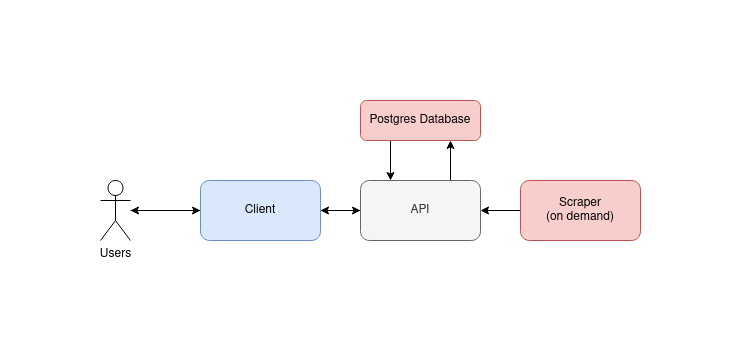

The diagram above was exported from draw.io. Its source (the exported page's mxGraphModel, read from the mxfile embedded in the PNG):
<mxGraphModel dx="1646" dy="872" grid="1" gridSize="10" guides="1" tooltips="1" connect="1" arrows="1" fold="1" page="1" pageScale="1" pageWidth="850" pageHeight="1100" math="0" shadow="0">
  <root>
    <mxCell id="0" />
    <mxCell id="1" parent="0" />
    <mxCell id="StIKoyvSrRFXN71LB6y8-9" style="edgeStyle=orthogonalEdgeStyle;rounded=0;orthogonalLoop=1;jettySize=auto;html=1;entryX=1;entryY=0.5;entryDx=0;entryDy=0;" parent="1" source="StIKoyvSrRFXN71LB6y8-2" target="StIKoyvSrRFXN71LB6y8-3" edge="1">
      <mxGeometry relative="1" as="geometry" />
    </mxCell>
    <mxCell id="StIKoyvSrRFXN71LB6y8-2" value="&lt;div&gt;Scraper&lt;/div&gt;(on demand)" style="rounded=1;whiteSpace=wrap;html=1;fillColor=#f8cecc;strokeColor=#b85450;" parent="1" vertex="1">
      <mxGeometry x="510" y="240" width="120" height="60" as="geometry" />
    </mxCell>
    <mxCell id="StIKoyvSrRFXN71LB6y8-8" style="edgeStyle=orthogonalEdgeStyle;rounded=0;orthogonalLoop=1;jettySize=auto;html=1;entryX=1;entryY=0.5;entryDx=0;entryDy=0;" parent="1" source="StIKoyvSrRFXN71LB6y8-3" target="StIKoyvSrRFXN71LB6y8-4" edge="1">
      <mxGeometry relative="1" as="geometry" />
    </mxCell>
    <mxCell id="StIKoyvSrRFXN71LB6y8-14" style="edgeStyle=orthogonalEdgeStyle;rounded=0;orthogonalLoop=1;jettySize=auto;html=1;exitX=0.75;exitY=0;exitDx=0;exitDy=0;entryX=0.75;entryY=1;entryDx=0;entryDy=0;" parent="1" source="StIKoyvSrRFXN71LB6y8-3" target="StIKoyvSrRFXN71LB6y8-5" edge="1">
      <mxGeometry relative="1" as="geometry" />
    </mxCell>
    <mxCell id="StIKoyvSrRFXN71LB6y8-3" value="API" style="rounded=1;whiteSpace=wrap;html=1;fillColor=#f5f5f5;strokeColor=#666666;fontColor=#333333;" parent="1" vertex="1">
      <mxGeometry x="350" y="240" width="120" height="60" as="geometry" />
    </mxCell>
    <mxCell id="StIKoyvSrRFXN71LB6y8-7" style="edgeStyle=orthogonalEdgeStyle;rounded=0;orthogonalLoop=1;jettySize=auto;html=1;" parent="1" source="StIKoyvSrRFXN71LB6y8-4" target="StIKoyvSrRFXN71LB6y8-6" edge="1">
      <mxGeometry relative="1" as="geometry" />
    </mxCell>
    <mxCell id="da66do5JhZfgAfvlQj-N-1" style="edgeStyle=orthogonalEdgeStyle;rounded=0;orthogonalLoop=1;jettySize=auto;html=1;entryX=0;entryY=0.5;entryDx=0;entryDy=0;" edge="1" parent="1" source="StIKoyvSrRFXN71LB6y8-4" target="StIKoyvSrRFXN71LB6y8-3">
      <mxGeometry relative="1" as="geometry" />
    </mxCell>
    <mxCell id="StIKoyvSrRFXN71LB6y8-4" value="Client" style="rounded=1;whiteSpace=wrap;html=1;fillColor=#dae8fc;strokeColor=#6c8ebf;" parent="1" vertex="1">
      <mxGeometry x="190" y="240" width="120" height="60" as="geometry" />
    </mxCell>
    <mxCell id="StIKoyvSrRFXN71LB6y8-13" style="edgeStyle=orthogonalEdgeStyle;rounded=0;orthogonalLoop=1;jettySize=auto;html=1;exitX=0.25;exitY=1;exitDx=0;exitDy=0;entryX=0.25;entryY=0;entryDx=0;entryDy=0;" parent="1" source="StIKoyvSrRFXN71LB6y8-5" target="StIKoyvSrRFXN71LB6y8-3" edge="1">
      <mxGeometry relative="1" as="geometry" />
    </mxCell>
    <mxCell id="StIKoyvSrRFXN71LB6y8-5" value="Postgres Database" style="rounded=1;whiteSpace=wrap;html=1;fillColor=#f8cecc;strokeColor=#b85450;" parent="1" vertex="1">
      <mxGeometry x="350" y="160" width="120" height="40" as="geometry" />
    </mxCell>
    <mxCell id="da66do5JhZfgAfvlQj-N-3" style="edgeStyle=orthogonalEdgeStyle;rounded=0;orthogonalLoop=1;jettySize=auto;html=1;" edge="1" parent="1" source="StIKoyvSrRFXN71LB6y8-6" target="StIKoyvSrRFXN71LB6y8-4">
      <mxGeometry relative="1" as="geometry" />
    </mxCell>
    <mxCell id="StIKoyvSrRFXN71LB6y8-6" value="Users" style="shape=umlActor;verticalLabelPosition=bottom;verticalAlign=top;html=1;outlineConnect=0;" parent="1" vertex="1">
      <mxGeometry x="90" y="240" width="30" height="60" as="geometry" />
    </mxCell>
  </root>
</mxGraphModel>